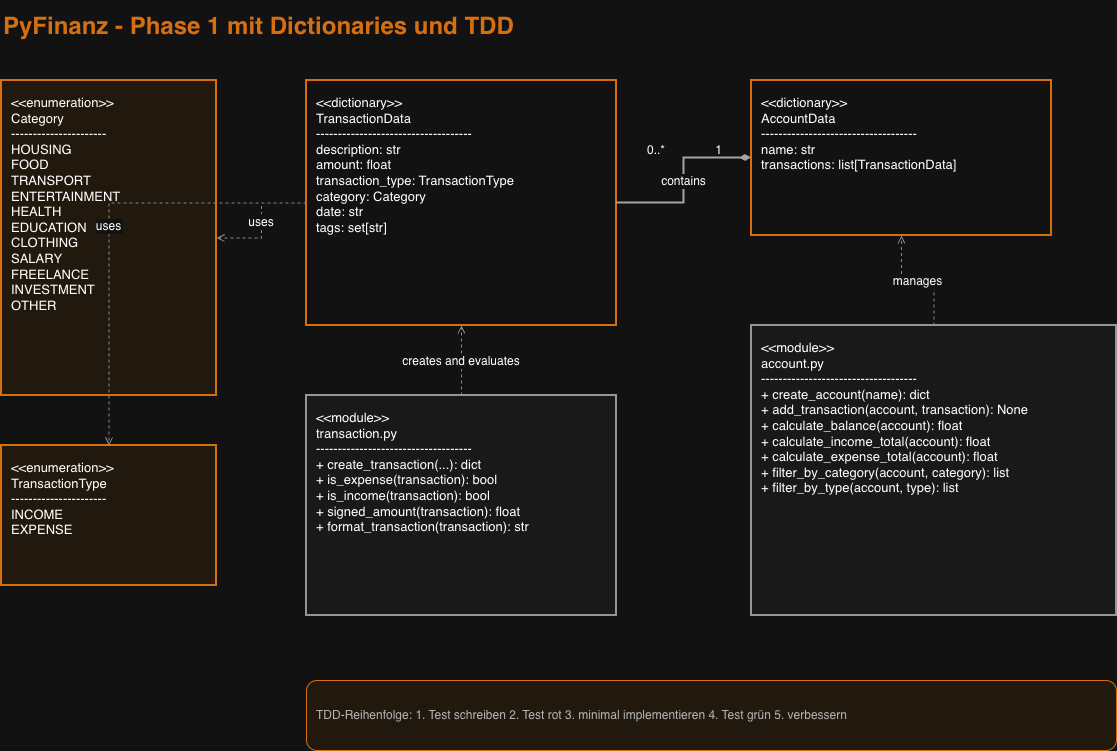

The diagram above was exported from draw.io. Its source (the exported page's mxGraphModel, read from the mxfile embedded in the PNG):
<mxGraphModel dx="1923" dy="1020" grid="1" gridSize="10" guides="1" tooltips="1" connect="1" arrows="1" fold="1" page="1" pageScale="1" pageWidth="1400" pageHeight="900" math="0" shadow="0">
  <root>
    <mxCell id="0" />
    <mxCell id="1" parent="0" />
    <mxCell id="2" parent="1" style="text;html=0;strokeColor=none;fillColor=none;align=left;verticalAlign=middle;fontSize=24;fontStyle=1;fontColor=#E76F00;" value="PyFinanz - Phase 1 mit Dictionaries und TDD" vertex="1">
      <mxGeometry height="45" width="700" x="40" y="25" as="geometry" />
    </mxCell>
    <mxCell id="3" parent="1" style="rounded=0;whiteSpace=wrap;html=0;align=left;verticalAlign=top;spacing=10;fillColor=#FFF4E8;strokeColor=#E76F00;strokeWidth=2;fontSize=13;" value="&lt;&lt;enumeration&gt;&gt;&#10;Category&#10;----------------------&#10;HOUSING&#10;FOOD&#10;TRANSPORT&#10;ENTERTAINMENT&#10;HEALTH&#10;EDUCATION&#10;CLOTHING&#10;SALARY&#10;FREELANCE&#10;INVESTMENT&#10;OTHER" vertex="1">
      <mxGeometry height="315" width="215" x="40" y="105" as="geometry" />
    </mxCell>
    <mxCell id="4" parent="1" style="rounded=0;whiteSpace=wrap;html=0;align=left;verticalAlign=top;spacing=10;fillColor=#FFF4E8;strokeColor=#E76F00;strokeWidth=2;fontSize=13;" value="&lt;&lt;enumeration&gt;&gt;&#10;TransactionType&#10;----------------------&#10;INCOME&#10;EXPENSE" vertex="1">
      <mxGeometry height="140" width="215" x="40" y="470" as="geometry" />
    </mxCell>
    <mxCell id="5" parent="1" style="rounded=0;whiteSpace=wrap;html=0;align=left;verticalAlign=top;spacing=10;fillColor=#FFFFFF;strokeColor=#E76F00;strokeWidth=2;fontSize=13;" value="&lt;&lt;dictionary&gt;&gt;&#10;TransactionData&#10;------------------------------------&#10;description: str&#10;amount: float&#10;transaction_type: TransactionType&#10;category: Category&#10;date: str&#10;tags: set[str]" vertex="1">
      <mxGeometry height="245" width="310" x="345" y="105" as="geometry" />
    </mxCell>
    <mxCell id="6" parent="1" style="rounded=0;whiteSpace=wrap;html=0;align=left;verticalAlign=top;spacing=10;fillColor=#F7F7F7;strokeColor=#666666;strokeWidth=2;fontSize=13;" value="&lt;&lt;module&gt;&gt;&#10;transaction.py&#10;------------------------------------&#10;+ create_transaction(...): dict&#10;+ is_expense(transaction): bool&#10;+ is_income(transaction): bool&#10;+ signed_amount(transaction): float&#10;+ format_transaction(transaction): str" vertex="1">
      <mxGeometry height="220" width="310" x="345" y="420" as="geometry" />
    </mxCell>
    <mxCell id="7" parent="1" style="rounded=0;whiteSpace=wrap;html=0;align=left;verticalAlign=top;spacing=10;fillColor=#FFFFFF;strokeColor=#E76F00;strokeWidth=2;fontSize=13;" value="&lt;&lt;dictionary&gt;&gt;&#10;AccountData&#10;------------------------------------&#10;name: str&#10;transactions: list[TransactionData]" vertex="1">
      <mxGeometry height="155" width="300" x="790" y="105" as="geometry" />
    </mxCell>
    <mxCell id="8" parent="1" style="rounded=0;whiteSpace=wrap;html=0;align=left;verticalAlign=top;spacing=10;fillColor=#F7F7F7;strokeColor=#666666;strokeWidth=2;fontSize=13;" value="&lt;&lt;module&gt;&gt;&#10;account.py&#10;------------------------------------&#10;+ create_account(name): dict&#10;+ add_transaction(account, transaction): None&#10;+ calculate_balance(account): float&#10;+ calculate_income_total(account): float&#10;+ calculate_expense_total(account): float&#10;+ filter_by_category(account, category): list&#10;+ filter_by_type(account, type): list" vertex="1">
      <mxGeometry height="290" width="365" x="790" y="350" as="geometry" />
    </mxCell>
    <mxCell id="9" edge="1" parent="1" source="7" style="edgeStyle=orthogonalEdgeStyle;rounded=0;orthogonalLoop=1;jettySize=auto;html=0;startArrow=diamondThin;startFill=1;endArrow=none;strokeColor=#555555;strokeWidth=2;fontSize=12;" target="5" value="contains">
      <mxGeometry relative="1" as="geometry" />
    </mxCell>
    <mxCell id="10" edge="1" parent="1" source="6" style="edgeStyle=orthogonalEdgeStyle;rounded=0;orthogonalLoop=1;jettySize=auto;html=0;endArrow=open;endFill=0;dashed=1;strokeColor=#777777;fontSize=12;" target="5" value="creates and evaluates">
      <mxGeometry relative="1" as="geometry" />
    </mxCell>
    <mxCell id="11" edge="1" parent="1" source="8" style="edgeStyle=orthogonalEdgeStyle;rounded=0;orthogonalLoop=1;jettySize=auto;html=0;endArrow=open;endFill=0;dashed=1;strokeColor=#777777;fontSize=12;" target="7" value="manages">
      <mxGeometry relative="1" as="geometry" />
    </mxCell>
    <mxCell id="12" edge="1" parent="1" source="5" style="edgeStyle=orthogonalEdgeStyle;rounded=0;orthogonalLoop=1;jettySize=auto;html=0;endArrow=open;endFill=0;dashed=1;strokeColor=#777777;fontSize=12;" target="3" value="uses">
      <mxGeometry relative="1" as="geometry" />
    </mxCell>
    <mxCell id="13" edge="1" parent="1" source="5" style="edgeStyle=orthogonalEdgeStyle;rounded=0;orthogonalLoop=1;jettySize=auto;html=0;endArrow=open;endFill=0;dashed=1;strokeColor=#777777;fontSize=12;" target="4" value="uses">
      <mxGeometry relative="1" as="geometry" />
    </mxCell>
    <mxCell id="14" parent="1" style="text;html=0;strokeColor=none;fillColor=none;align=center;verticalAlign=middle;fontSize=12;" value="1" vertex="1">
      <mxGeometry height="20" width="25" x="745" y="164" as="geometry" />
    </mxCell>
    <mxCell id="15" parent="1" style="text;html=0;strokeColor=none;fillColor=none;align=center;verticalAlign=middle;fontSize=12;" value="0..*" vertex="1">
      <mxGeometry height="20" width="40" x="675" y="164" as="geometry" />
    </mxCell>
    <mxCell id="16" parent="1" style="rounded=1;whiteSpace=wrap;html=0;align=left;verticalAlign=middle;spacing=10;fillColor=#FFF4E8;strokeColor=#E76F00;fontSize=12;fontColor=#444444;" value="TDD-Reihenfolge: 1. Test schreiben  2. Test rot  3. minimal implementieren  4. Test grün  5. verbessern" vertex="1">
      <mxGeometry height="70" width="810" x="345" y="705" as="geometry" />
    </mxCell>
  </root>
</mxGraphModel>